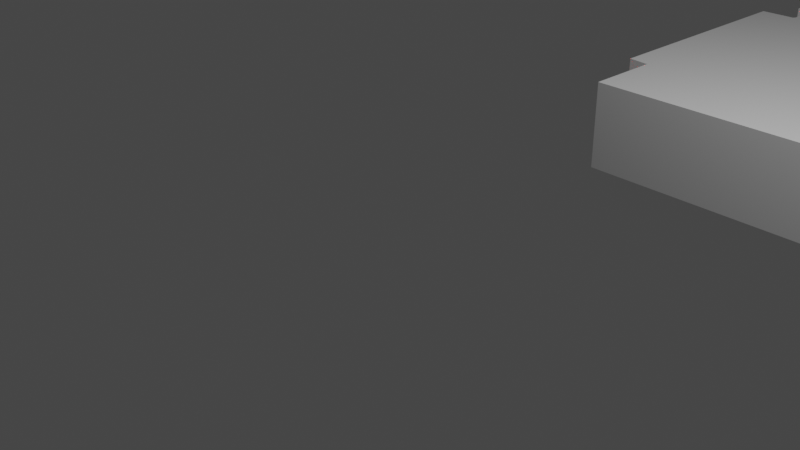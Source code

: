 # Source: floorplan4.blend  (saved by Blender 3.3.6; exported with 4.5.12 LTS)
import bpy
from mathutils import Matrix  # noqa: F401  (used for matrix-valued properties, if any)

bpy.ops.wm.read_factory_settings(use_empty=True)
scene = bpy.context.scene
scene.name = 'Scene'

# ---- collections
col_collection = bpy.data.collections.new('Collection'); scene.collection.children.link(col_collection)

# ---- materials (node trees are filled in below, after node groups)
mat_materialname = bpy.data.materials.new('MaterialName')
mat_materialname.use_transparent_shadow = False
mat_materialname.diffuse_color = (0.5, 0.5, 0.5, 1.0)
mat_materialname_001 = bpy.data.materials.new('MaterialName.001')
mat_materialname_001.use_transparent_shadow = False
mat_materialname_001.diffuse_color = (0.5, 0.5, 0.5, 1.0)
mat_materialname_002 = bpy.data.materials.new('MaterialName.002')
mat_materialname_002.use_transparent_shadow = False
mat_materialname_002.diffuse_color = (0.5, 0.5, 0.5, 1.0)
mat_materialname_003 = bpy.data.materials.new('MaterialName.003')
mat_materialname_003.use_transparent_shadow = False
mat_materialname_003.diffuse_color = (0.5, 0.5, 0.5, 1.0)
mat_materialname_004 = bpy.data.materials.new('MaterialName.004')
mat_materialname_004.use_transparent_shadow = False
mat_materialname_004.diffuse_color = (0.5, 0.5, 0.5, 1.0)
mat_materialname_005 = bpy.data.materials.new('MaterialName.005')
mat_materialname_005.use_transparent_shadow = False
mat_materialname_005.diffuse_color = (0.5, 0.5, 0.5, 1.0)
mat_materialname_006 = bpy.data.materials.new('MaterialName.006')
mat_materialname_006.use_transparent_shadow = False
mat_materialname_006.diffuse_color = (0.5, 0.5, 0.5, 1.0)
mat_materialname_007 = bpy.data.materials.new('MaterialName.007')
mat_materialname_007.use_transparent_shadow = False
mat_materialname_007.diffuse_color = (0.5, 0.5, 0.5, 1.0)
mat_materialname_008 = bpy.data.materials.new('MaterialName.008')
mat_materialname_008.use_transparent_shadow = False
mat_materialname_008.diffuse_color = (0.5, 0.5, 0.5, 1.0)
mat_materialname_009 = bpy.data.materials.new('MaterialName.009')
mat_materialname_009.use_transparent_shadow = False
mat_materialname_009.diffuse_color = (0.5, 0.5, 0.5, 1.0)
mat_materialname_010 = bpy.data.materials.new('MaterialName.010')
mat_materialname_010.use_transparent_shadow = False
mat_materialname_010.diffuse_color = (0.5, 0.5, 0.5, 1.0)
mat_materialname_011 = bpy.data.materials.new('MaterialName.011')
mat_materialname_011.use_transparent_shadow = False
mat_materialname_011.diffuse_color = (0.5, 0.5, 0.5, 1.0)
mat_materialname_012 = bpy.data.materials.new('MaterialName.012')
mat_materialname_012.use_transparent_shadow = False
mat_materialname_012.diffuse_color = (0.5, 0.5, 0.5, 1.0)
mat_materialname_013 = bpy.data.materials.new('MaterialName.013')
mat_materialname_013.use_transparent_shadow = False
mat_materialname_013.diffuse_color = (0.5, 0.5, 0.5, 1.0)
mat_materialname_014 = bpy.data.materials.new('MaterialName.014')
mat_materialname_014.use_transparent_shadow = False
mat_materialname_014.diffuse_color = (0.5, 0.5, 0.5, 1.0)
mat_materialname_015 = bpy.data.materials.new('MaterialName.015')
mat_materialname_015.use_transparent_shadow = False
mat_materialname_015.diffuse_color = (0.5, 0.5, 0.5, 1.0)
mat_materialname_016 = bpy.data.materials.new('MaterialName.016')
mat_materialname_016.use_transparent_shadow = False
mat_materialname_016.diffuse_color = (0.5, 0.5, 0.5, 1.0)
mat_materialname_017 = bpy.data.materials.new('MaterialName.017')
mat_materialname_017.use_transparent_shadow = False
mat_materialname_017.diffuse_color = (0.5, 0.5, 0.5, 1.0)
mat_materialname_018 = bpy.data.materials.new('MaterialName.018')
mat_materialname_018.use_transparent_shadow = False
mat_materialname_018.diffuse_color = (0.5, 0.5, 0.5, 1.0)
mat_materialname_019 = bpy.data.materials.new('MaterialName.019')
mat_materialname_019.use_transparent_shadow = False
mat_materialname_019.diffuse_color = (0.5, 0.5, 0.5, 1.0)
mat_materialname_020 = bpy.data.materials.new('MaterialName.020')
mat_materialname_020.use_transparent_shadow = False
mat_materialname_020.diffuse_color = (0.5, 0.5, 0.5, 1.0)
mat_materialname_021 = bpy.data.materials.new('MaterialName.021')
mat_materialname_021.use_transparent_shadow = False
mat_materialname_021.diffuse_color = (40.0, 1.0, 1.0, 1.0)

# ---- material node trees

# ---- world
world_world = bpy.data.worlds.new('World'); scene.world = world_world
world_world.use_nodes = True; world_world.node_tree.nodes.clear()
_N = world_world.node_tree.nodes; _L = world_world.node_tree.links
n0 = _N.new('ShaderNodeOutputWorld'); n0.name = 'World Output'; n0.location = (300, 300)
n1 = _N.new('ShaderNodeBackground'); n1.name = 'Background'; n1.location = (10, 300)
n1.inputs[0].default_value = (0.05088, 0.05088, 0.05088, 1.0)
_L.new(n1.outputs[0], n0.inputs[0])
n0.is_active_output = True
world_world.color = (0.05088, 0.05088, 0.05088)
world_world.use_sun_shadow = False
world_world.sun_shadow_jitter_overblur = 0.0

# ---- cameras
cam_camera = bpy.data.cameras.new('Camera')
cam_camera.clip_end = 100.0
cam_camera.ortho_scale = 7.314

# ---- lights
light_light = bpy.data.lights.new('Light', 'POINT')
light_light.transmission_factor = 0.0
light_light.energy = 1000.0
light_light.shadow_soft_size = 0.1
light_light.shadow_maximum_resolution = 0.006
light_light.use_absolute_resolution = True

# ---- meshes
me_floorplan7 = bpy.data.meshes.new('Floorplan7')
me_floorplan7.from_pydata([], [], [])
me_floorplan7.update()
me_walls = bpy.data.meshes.new('Walls')
me_walls.from_pydata([], [], [])
me_walls.update()
me_box0wall0 = bpy.data.meshes.new('Box0Wall0')
me_box0wall0.from_pydata([(0.005, -1.64, -0.5), (0.005, -1.64, 0.5), (-0.005, 1.64, -0.5), (-0.005, 1.64, 0.5)], [], [(0, 1, 3, 2)])
me_box0wall0.materials.append(mat_materialname)
me_box0wall0.update()
me_box0wall1 = bpy.data.meshes.new('Box0Wall1')
me_box0wall1.from_pydata([(-0.35, 0.0, -0.5), (-0.35, 0.0, 0.5), (0.35, 0.0, -0.5), (0.35, 0.0, 0.5)], [], [(0, 1, 3, 2)])
me_box0wall1.materials.append(mat_materialname_001)
me_box0wall1.update()
me_box0wall2 = bpy.data.meshes.new('Box0Wall2')
me_box0wall2.from_pydata([(-0.015, -0.015, -0.5), (-0.015, -0.015, 0.5), (0.015, 0.015, -0.5), (0.015, 0.015, 0.5)], [], [(0, 1, 3, 2)])
me_box0wall2.materials.append(mat_materialname_002)
me_box0wall2.update()
me_box0wall3 = bpy.data.meshes.new('Box0Wall3')
me_box0wall3.from_pydata([(-0.005, -0.365, -0.5), (-0.005, -0.365, 0.5), (0.005, 0.365, -0.5), (0.005, 0.365, 0.5)], [], [(0, 1, 3, 2)])
me_box0wall3.materials.append(mat_materialname_003)
me_box0wall3.update()
me_box0wall4 = bpy.data.meshes.new('Box0Wall4')
me_box0wall4.from_pydata([(-0.23, -0.01, -0.5), (-0.23, -0.01, 0.5), (0.23, 0.01, -0.5), (0.23, 0.01, 0.5)], [], [(0, 1, 3, 2)])
me_box0wall4.materials.append(mat_materialname_004)
me_box0wall4.update()
me_box0wall5 = bpy.data.meshes.new('Box0Wall5')
me_box0wall5.from_pydata([(-0.005, -0.175, -0.5), (-0.005, -0.175, 0.5), (0.005, 0.175, -0.5), (0.005, 0.175, 0.5)], [], [(0, 1, 3, 2)])
me_box0wall5.materials.append(mat_materialname_005)
me_box0wall5.update()
me_box0wall6 = bpy.data.meshes.new('Box0Wall6')
me_box0wall6.from_pydata([(-0.015, -0.01, -0.5), (-0.015, -0.01, 0.5), (0.015, 0.01, -0.5), (0.015, 0.01, 0.5)], [], [(0, 1, 3, 2)])
me_box0wall6.materials.append(mat_materialname_006)
me_box0wall6.update()
me_box0wall7 = bpy.data.meshes.new('Box0Wall7')
me_box0wall7.from_pydata([(-1.29, 0.005, -0.5), (-1.29, 0.005, 0.5), (1.29, -0.005, -0.5), (1.29, -0.005, 0.5)], [], [(0, 1, 3, 2)])
me_box0wall7.materials.append(mat_materialname_007)
me_box0wall7.update()
me_box0wall8 = bpy.data.meshes.new('Box0Wall8')
me_box0wall8.from_pydata([(-0.005, 0.185, -0.5), (-0.005, 0.185, 0.5), (0.005, -0.185, -0.5), (0.005, -0.185, 0.5)], [], [(0, 1, 3, 2)])
me_box0wall8.materials.append(mat_materialname_008)
me_box0wall8.update()
me_box0wall9 = bpy.data.meshes.new('Box0Wall9')
me_box0wall9.from_pydata([(-0.365, 0.0, -0.5), (-0.365, 0.0, 0.5), (0.365, 0.0, -0.5), (0.365, 0.0, 0.5)], [], [(0, 1, 3, 2)])
me_box0wall9.materials.append(mat_materialname_009)
me_box0wall9.update()
me_box0wall10 = bpy.data.meshes.new('Box0Wall10')
me_box0wall10.from_pydata([(0.0, 2.025, -0.5), (0.0, 2.025, 0.5), (0.0, -2.025, -0.5), (0.0, -2.025, 0.5)], [], [(0, 1, 3, 2)])
me_box0wall10.materials.append(mat_materialname_010)
me_box0wall10.update()
me_box0wall11 = bpy.data.meshes.new('Box0Wall11')
me_box0wall11.from_pydata([(0.145, 0.0, -0.5), (0.145, 0.0, 0.5), (-0.145, 0.0, -0.5), (-0.145, 0.0, 0.5)], [], [(0, 1, 3, 2)])
me_box0wall11.materials.append(mat_materialname_011)
me_box0wall11.update()
me_box0wall12 = bpy.data.meshes.new('Box0Wall12')
me_box0wall12.from_pydata([(0.01, -0.095, -0.5), (0.01, -0.095, 0.5), (-0.01, 0.095, -0.5), (-0.01, 0.095, 0.5)], [], [(0, 1, 3, 2)])
me_box0wall12.materials.append(mat_materialname_012)
me_box0wall12.update()
me_box0wall13 = bpy.data.meshes.new('Box0Wall13')
me_box0wall13.from_pydata([(0.2, 0.0, -0.5), (0.2, 0.0, 0.5), (-0.2, 0.0, -0.5), (-0.2, 0.0, 0.5)], [], [(0, 1, 3, 2)])
me_box0wall13.materials.append(mat_materialname_013)
me_box0wall13.update()
me_box0wall14 = bpy.data.meshes.new('Box0Wall14')
me_box0wall14.from_pydata([(0.015, 0.01, -0.5), (0.015, 0.01, 0.5), (-0.015, -0.01, -0.5), (-0.015, -0.01, 0.5)], [], [(0, 1, 3, 2)])
me_box0wall14.materials.append(mat_materialname_014)
me_box0wall14.update()
me_box0wall15 = bpy.data.meshes.new('Box0Wall15')
me_box0wall15.from_pydata([(0.0, 0.21, -0.5), (0.0, 0.21, 0.5), (0.0, -0.21, -0.5), (0.0, -0.21, 0.5)], [], [(0, 1, 3, 2)])
me_box0wall15.materials.append(mat_materialname_015)
me_box0wall15.update()
me_box0wall16 = bpy.data.meshes.new('Box0Wall16')
me_box0wall16.from_pydata([(1.445, 0.0, -0.5), (1.445, 0.0, 0.5), (-1.445, 0.0, -0.5), (-1.445, 0.0, 0.5)], [], [(0, 1, 3, 2)])
me_box0wall16.materials.append(mat_materialname_016)
me_box0wall16.update()
me_box0wall17 = bpy.data.meshes.new('Box0Wall17')
me_box0wall17.from_pydata([(0.015, -0.125, -0.5), (0.015, -0.125, 0.5), (-0.015, 0.125, -0.5), (-0.015, 0.125, 0.5)], [], [(0, 1, 3, 2)])
me_box0wall17.materials.append(mat_materialname_017)
me_box0wall17.update()
me_box0wall18 = bpy.data.meshes.new('Box0Wall18')
me_box0wall18.from_pydata([(0.445, 0.0, -0.5), (0.445, 0.0, 0.5), (-0.445, 0.0, -0.5), (-0.445, 0.0, 0.5)], [], [(0, 1, 3, 2)])
me_box0wall18.materials.append(mat_materialname_018)
me_box0wall18.update()
me_vertwalls0 = bpy.data.meshes.new('VertWalls0')
me_vertwalls0.from_pydata([(-2.329, -2.073, 0.0), (-2.339, 1.207, 0.0), (-1.639, 1.207, 0.0), (-1.609, 1.237, 0.0), (-1.599, 1.967, 0.0), (-1.139, 1.987, 0.0), (-1.129, 2.337, 0.0), (-1.099, 2.357, 0.0), (1.481, 2.347, 0.0), (1.491, 1.977, 0.0), (2.221, 1.977, 0.0), (2.221, -2.073, 0.0), (1.931, -2.073, 0.0), (1.911, -1.883, 0.0), (1.511, -1.883, 0.0), (1.481, -1.903, 0.0), (1.481, -2.323, 0.0), (-1.409, -2.323, 0.0), (-1.439, -2.073, 0.0)], [], [(0, 1, 2, 3, 4, 5, 6, 7, 8, 9, 10, 11, 12, 13, 14, 15, 16, 17, 18)])
me_vertwalls0.materials.append(mat_materialname_019)
me_vertwalls0.update()
me_vertwalls1 = bpy.data.meshes.new('VertWalls1')
me_vertwalls1.from_pydata([(-2.329, -2.073, 0.0), (-2.339, 1.207, 0.0), (-1.639, 1.207, 0.0), (-1.609, 1.237, 0.0), (-1.599, 1.967, 0.0), (-1.139, 1.987, 0.0), (-1.129, 2.337, 0.0), (-1.099, 2.357, 0.0), (1.481, 2.347, 0.0), (1.491, 1.977, 0.0), (2.221, 1.977, 0.0), (2.221, -2.073, 0.0), (1.931, -2.073, 0.0), (1.911, -1.883, 0.0), (1.511, -1.883, 0.0), (1.481, -1.903, 0.0), (1.481, -2.323, 0.0), (-1.409, -2.323, 0.0), (-1.439, -2.073, 0.0)], [], [(0, 1, 2, 3, 4, 5, 6, 7, 8, 9, 10, 11, 12, 13, 14, 15, 16, 17, 18)])
me_vertwalls1.materials.append(mat_materialname_020)
me_vertwalls1.update()
me_floor = bpy.data.meshes.new('Floor')
me_floor.from_pydata([(-2.17, -2.125, 0.0), (-2.17, 1.105, 0.0), (-2.13, 1.135, 0.0), (-2.06, 1.105, 0.0), (-1.44, 1.115, 0.0), (-1.4, 1.865, 0.0), (-0.9796, 1.865, 0.0), (-0.9496, 1.895, 0.0), (-0.9296, 2.245, 0.0), (1.6, 2.245, 0.0), (1.62, 1.895, 0.0), (1.65, 1.865, 0.0), (2.3, 1.865, 0.0), (2.34, 1.885, 0.0), (2.38, 1.865, 0.0), (2.38, -2.135, 0.0), (2.37, -2.105, 0.0), (2.36, -2.135, 0.0), (1.63, -2.135, 0.0), (1.61, -2.385, 0.0), (-1.23, -2.385, 0.0), (-1.23, -2.165, 0.0), (-1.26, -2.135, 0.0), (-2.14, -2.145, 0.0), (-2.16, -2.105, 0.0)], [], [(0, 1, 2, 3, 4, 5, 6, 7, 8, 9, 10, 11, 12, 13, 14, 15, 16, 17, 18, 19, 20, 0, 1, 2, 3, 4, 5, 6, 7, 8, 9, 10, 11, 12, 13, 14, 15, 0, 1, 2, 3, 4, 5, 6, 7, 8, 9, 10, 11, 12, 13, 0, 1, 2, 3, 4, 5, 6, 7, 8, 9, 10, 11, 12, 13, 14, 15, 16, 17, 18, 19, 20, 21, 22, 23, 24)])
me_floor.materials.append(mat_materialname_021)
me_floor.update()
me_rooms = bpy.data.meshes.new('Rooms')
me_rooms.from_pydata([], [], [])
me_rooms.update()

# ---- objects
ob_light = bpy.data.objects.new('Light', light_light)
ob_camera = bpy.data.objects.new('Camera', cam_camera)
ob_floorplan7 = bpy.data.objects.new('Floorplan7', me_floorplan7)
ob_walls = bpy.data.objects.new('Walls', me_walls)
ob_box0wall0 = bpy.data.objects.new('Box0Wall0', me_box0wall0)
ob_box0wall1 = bpy.data.objects.new('Box0Wall1', me_box0wall1)
ob_box0wall2 = bpy.data.objects.new('Box0Wall2', me_box0wall2)
ob_box0wall3 = bpy.data.objects.new('Box0Wall3', me_box0wall3)
ob_box0wall4 = bpy.data.objects.new('Box0Wall4', me_box0wall4)
ob_box0wall5 = bpy.data.objects.new('Box0Wall5', me_box0wall5)
ob_box0wall6 = bpy.data.objects.new('Box0Wall6', me_box0wall6)
ob_box0wall7 = bpy.data.objects.new('Box0Wall7', me_box0wall7)
ob_box0wall8 = bpy.data.objects.new('Box0Wall8', me_box0wall8)
ob_box0wall9 = bpy.data.objects.new('Box0Wall9', me_box0wall9)
ob_box0wall10 = bpy.data.objects.new('Box0Wall10', me_box0wall10)
ob_box0wall11 = bpy.data.objects.new('Box0Wall11', me_box0wall11)
ob_box0wall12 = bpy.data.objects.new('Box0Wall12', me_box0wall12)
ob_box0wall13 = bpy.data.objects.new('Box0Wall13', me_box0wall13)
ob_box0wall14 = bpy.data.objects.new('Box0Wall14', me_box0wall14)
ob_box0wall15 = bpy.data.objects.new('Box0Wall15', me_box0wall15)
ob_box0wall16 = bpy.data.objects.new('Box0Wall16', me_box0wall16)
ob_box0wall17 = bpy.data.objects.new('Box0Wall17', me_box0wall17)
ob_box0wall18 = bpy.data.objects.new('Box0Wall18', me_box0wall18)
ob_vertwalls0 = bpy.data.objects.new('VertWalls0', me_vertwalls0)
ob_vertwalls1 = bpy.data.objects.new('VertWalls1', me_vertwalls1)
ob_floor = bpy.data.objects.new('Floor', me_floor)
ob_rooms = bpy.data.objects.new('Rooms', me_rooms)

# ---- transforms, parenting, visibility, modifiers, constraints
ob_light.location = (4.076, 1.005, 5.904)
ob_light.rotation_euler = (0.6503, 0.05522, 1.866)
ob_light.lock_rotations_4d = False
ob_light.empty_display_type = 'ARROWS'
ob_light.color = (0.0, 0.0, 0.0, 0.0)
ob_light.lineart.crease_threshold = 0.0
ob_camera.location = (7.359, -6.926, 4.958)
ob_camera.rotation_euler = (1.109, 0.0, 0.8149)
ob_camera.lock_rotations_4d = False
ob_camera.empty_display_type = 'ARROWS'
ob_camera.color = (0.0, 0.0, 0.0, 0.0)
ob_camera.display_type = 'WIRE'
ob_camera.lineart.crease_threshold = 0.0
ob_floorplan7.location = (0.0, 0.0, 0.0)
ob_floorplan7.rotation_euler = (3.142, 0.0, 1.571)
ob_walls.parent = ob_floorplan7
ob_walls.location = (0.0, 0.0, 0.0)
ob_box0wall0.parent = ob_walls
ob_box0wall0.location = (2.455, 2.16, -0.5)
ob_box0wall1.parent = ob_walls
ob_box0wall1.location = (2.8, 3.8, -0.5)
ob_box0wall2.parent = ob_walls
ob_box0wall2.location = (3.165, 3.815, -0.5)
ob_box0wall3.parent = ob_walls
ob_box0wall3.location = (3.185, 4.195, -0.5)
ob_box0wall4.parent = ob_walls
ob_box0wall4.location = (3.42, 4.57, -0.5)
ob_box0wall5.parent = ob_walls
ob_box0wall5.location = (3.655, 4.755, -0.5)
ob_box0wall6.parent = ob_walls
ob_box0wall6.location = (3.675, 4.94, -0.5)
ob_box0wall7.parent = ob_walls
ob_box0wall7.location = (4.98, 4.945, -0.5)
ob_box0wall8.parent = ob_walls
ob_box0wall8.location = (6.275, 4.755, -0.5)
ob_box0wall9.parent = ob_walls
ob_box0wall9.location = (6.645, 4.57, -0.5)
ob_box0wall10.parent = ob_walls
ob_box0wall10.location = (7.01, 2.545, -0.5)
ob_box0wall11.parent = ob_walls
ob_box0wall11.location = (6.865, 0.52, -0.5)
ob_box0wall12.parent = ob_walls
ob_box0wall12.location = (6.71, 0.615, -0.5)
ob_box0wall13.parent = ob_walls
ob_box0wall13.location = (6.5, 0.71, -0.5)
ob_box0wall14.parent = ob_walls
ob_box0wall14.location = (6.285, 0.7, -0.5)
ob_box0wall15.parent = ob_walls
ob_box0wall15.location = (6.27, 0.48, -0.5)
ob_box0wall16.parent = ob_walls
ob_box0wall16.location = (4.825, 0.27, -0.5)
ob_box0wall17.parent = ob_walls
ob_box0wall17.location = (3.365, 0.395, -0.5)
ob_box0wall18.parent = ob_walls
ob_box0wall18.location = (2.905, 0.52, -0.5)
ob_vertwalls0.parent = ob_walls
ob_vertwalls0.location = (4.789, 2.593, 0.0)
ob_vertwalls1.parent = ob_walls
ob_vertwalls1.location = (4.789, 2.593, -1.0)
ob_floor.parent = ob_floorplan7
ob_floor.location = (4.63, 2.685, 0.0)
ob_rooms.parent = ob_floorplan7
ob_rooms.location = (0.0, 0.0, 0.0)

# ---- collection membership
col_collection.objects.link(ob_light)
col_collection.objects.link(ob_camera)
col_collection.objects.link(ob_floorplan7)
col_collection.objects.link(ob_walls)
col_collection.objects.link(ob_box0wall0)
col_collection.objects.link(ob_box0wall1)
col_collection.objects.link(ob_box0wall2)
col_collection.objects.link(ob_box0wall3)
col_collection.objects.link(ob_box0wall4)
col_collection.objects.link(ob_box0wall5)
col_collection.objects.link(ob_box0wall6)
col_collection.objects.link(ob_box0wall7)
col_collection.objects.link(ob_box0wall8)
col_collection.objects.link(ob_box0wall9)
col_collection.objects.link(ob_box0wall10)
col_collection.objects.link(ob_box0wall11)
col_collection.objects.link(ob_box0wall12)
col_collection.objects.link(ob_box0wall13)
col_collection.objects.link(ob_box0wall14)
col_collection.objects.link(ob_box0wall15)
col_collection.objects.link(ob_box0wall16)
col_collection.objects.link(ob_box0wall17)
col_collection.objects.link(ob_box0wall18)
col_collection.objects.link(ob_vertwalls0)
col_collection.objects.link(ob_vertwalls1)
col_collection.objects.link(ob_floor)
col_collection.objects.link(ob_rooms)

# ---- scene / render settings (as saved in the file)
scene.camera = ob_camera
scene.frame_start = 1; scene.frame_end = 250; scene.frame_set(1)
scene.render.engine = 'BLENDER_EEVEE_NEXT'
scene.cycles.sampling_pattern = 'TABULATED_SOBOL'
scene.cycles.use_light_tree = False
scene.view_settings.view_transform = 'Filmic'
bpy.context.view_layer.update()
